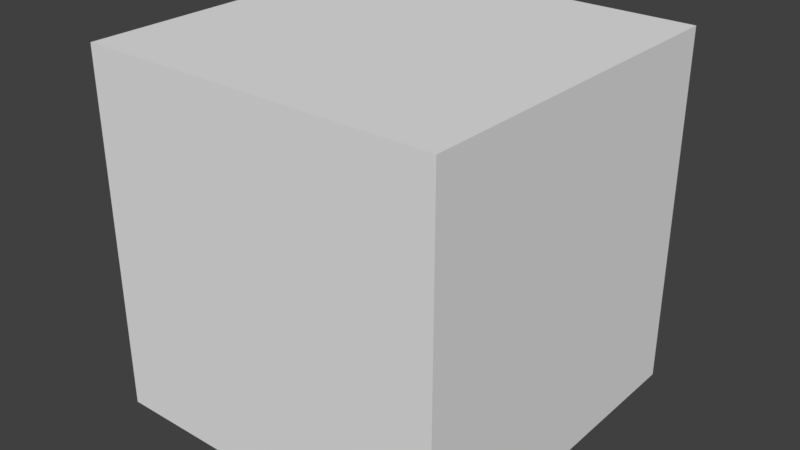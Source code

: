 # Source: faraam_helmet.blend  (saved by Blender 3.3.6; exported with 4.5.12 LTS)
import bpy
from mathutils import Matrix  # noqa: F401  (used for matrix-valued properties, if any)

bpy.ops.wm.read_factory_settings(use_empty=True)
scene = bpy.context.scene
scene.name = 'Scene'

# ---- collections
col_collection_1 = bpy.data.collections.new('Collection 1'); scene.collection.children.link(col_collection_1)

# ---- world
world_world = bpy.data.worlds.new('World'); scene.world = world_world
world_world.color = (0.05088, 0.05088, 0.05088)
world_world.use_sun_shadow = False
world_world.sun_shadow_jitter_overblur = 0.0
world_world.cycles.sampling_method = 'MANUAL'

# ---- meshes
me_cube = bpy.data.meshes.new('Cube')
me_cube.from_pydata([(-54.89, -54.89, -54.89), (-54.89, -54.89, 54.89), (-54.89, 54.89, -54.89), (-54.89, 54.89, 54.89), (54.89, -54.89, -54.89), (54.89, -54.89, 54.89), (54.89, 54.89, -54.89), (54.89, 54.89, 54.89)], [], [(0, 1, 3, 2), (2, 3, 7, 6), (6, 7, 5, 4), (4, 5, 1, 0), (2, 6, 4, 0), (7, 3, 1, 5)])
_uv = me_cube.uv_layers.new(name='UVMap')
_uv.uv.foreach_set('vector', [0.375, 0.0, 0.625, 0.0, 0.625, 0.25, 0.375, 0.25, 0.375, 0.25, 0.625, 0.25, 0.625, 0.5, 0.375, 0.5, 0.375, 0.5, 0.625, 0.5, 0.625, 0.75, 0.375, 0.75, 0.375, 0.75, 0.625, 0.75, 0.625, 1.0, 0.375, 1.0, 0.125, 0.5, 0.375, 0.5, 0.375, 0.75, 0.125, 0.75, 0.625, 0.5, 0.875, 0.5, 0.875, 0.75, 0.625, 0.75])
me_cube.update()

# ---- objects
ob_cube = bpy.data.objects.new('Cube', me_cube)

# ---- transforms, parenting, visibility, modifiers, constraints
ob_cube.location = (0.0, 0.0, 0.0)

# ---- collection membership
col_collection_1.objects.link(ob_cube)

# ---- scene / render settings (as saved in the file)
scene.frame_start = 1; scene.frame_end = 250; scene.frame_set(1)
scene.render.engine = 'BLENDER_EEVEE_NEXT'
scene.render.resolution_percentage = 50
scene.render.dither_intensity = 0.0
scene.cycles.use_denoising = False
scene.cycles.samples = 128
scene.cycles.sampling_pattern = 'TABULATED_SOBOL'
scene.cycles.use_adaptive_sampling = False
scene.cycles.use_light_tree = False
scene.cycles.blur_glossy = 0.0
scene.cycles.sample_clamp_indirect = 0.0
scene.view_settings.view_transform = 'Standard'
bpy.context.view_layer.update()

# ---- added for rendering (the .blend has no active camera and no usable light): camera, sun
cam_auto = bpy.data.cameras.new('AutoCamera')
cam_auto.lens = 50.0
cam_auto.sensor_width = 36.0
cam_auto.clip_end = 3087.38
ob_auto_camera = bpy.data.objects.new('AutoCamera', cam_auto)
scene.collection.objects.link(ob_auto_camera)
ob_auto_camera.location = (175.92, -211.104, 140.736)
ob_auto_camera.rotation_euler = (1.09748, -7.21219e-08, 0.694738)
scene.camera = ob_auto_camera
light_auto_sun = bpy.data.lights.new('AutoSun', 'SUN')
light_auto_sun.energy = 3.0
light_auto_sun.angle = 0.0523599
ob_auto_sun = bpy.data.objects.new('AutoSun', light_auto_sun)
scene.collection.objects.link(ob_auto_sun)
ob_auto_sun.rotation_euler = (0.872665, 0.174533, 0.523599)
bpy.context.view_layer.update()
